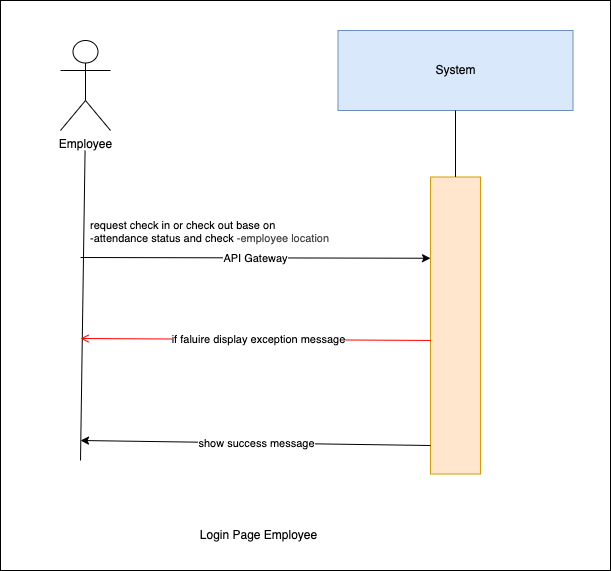

The diagram above was exported from draw.io. Its source (the exported page's mxGraphModel, read from the mxfile embedded in the PNG):
<mxGraphModel dx="1030" dy="500" grid="1" gridSize="10" guides="1" tooltips="1" connect="1" arrows="1" fold="1" page="1" pageScale="1" pageWidth="850" pageHeight="1100" background="#ffffff" math="0" shadow="0">
  <root>
    <mxCell id="0" />
    <mxCell id="1" parent="0" />
    <mxCell id="5" value="" style="whiteSpace=wrap;html=1;" vertex="1" parent="1">
      <mxGeometry x="150" y="260" width="610" height="570" as="geometry" />
    </mxCell>
    <mxCell id="0XNInrx-Nnn9Z4QuyvJh-1" value="System" style="rounded=0;whiteSpace=wrap;html=1;fillColor=#dae8fc;strokeColor=#6c8ebf;" parent="1" vertex="1">
      <mxGeometry x="487.5" y="290" width="235" height="80" as="geometry" />
    </mxCell>
    <mxCell id="0XNInrx-Nnn9Z4QuyvJh-2" value="" style="rounded=0;whiteSpace=wrap;html=1;fillColor=#ffe6cc;strokeColor=#d79b00;" parent="1" vertex="1">
      <mxGeometry x="580" y="436.5" width="50" height="297" as="geometry" />
    </mxCell>
    <mxCell id="0XNInrx-Nnn9Z4QuyvJh-3" value="" style="endArrow=none;html=1;rounded=0;entryX=0.5;entryY=1;entryDx=0;entryDy=0;exitX=0.5;exitY=0;exitDx=0;exitDy=0;" parent="1" source="0XNInrx-Nnn9Z4QuyvJh-2" target="0XNInrx-Nnn9Z4QuyvJh-1" edge="1">
      <mxGeometry width="50" height="50" relative="1" as="geometry">
        <mxPoint x="439" y="780" as="sourcePoint" />
        <mxPoint x="489" y="730" as="targetPoint" />
      </mxGeometry>
    </mxCell>
    <mxCell id="0XNInrx-Nnn9Z4QuyvJh-4" value="" style="endArrow=classic;html=1;rounded=0;entryX=0;entryY=0.25;entryDx=0;entryDy=0;" parent="1" edge="1">
      <mxGeometry relative="1" as="geometry">
        <mxPoint x="230" y="517" as="sourcePoint" />
        <mxPoint x="580" y="517.75" as="targetPoint" />
        <Array as="points" />
      </mxGeometry>
    </mxCell>
    <mxCell id="0XNInrx-Nnn9Z4QuyvJh-5" value="API Gateway" style="edgeLabel;resizable=0;html=1;;align=center;verticalAlign=middle;" parent="0XNInrx-Nnn9Z4QuyvJh-4" connectable="0" vertex="1">
      <mxGeometry relative="1" as="geometry" />
    </mxCell>
    <mxCell id="0XNInrx-Nnn9Z4QuyvJh-6" value="" style="endArrow=none;html=1;rounded=0;entryX=0.462;entryY=1;entryDx=0;entryDy=0;entryPerimeter=0;" parent="1" edge="1">
      <mxGeometry width="50" height="50" relative="1" as="geometry">
        <mxPoint x="230" y="720" as="sourcePoint" />
        <mxPoint x="234.57000000000016" y="410" as="targetPoint" />
      </mxGeometry>
    </mxCell>
    <mxCell id="0XNInrx-Nnn9Z4QuyvJh-7" value="Employee" style="shape=umlActor;verticalLabelPosition=bottom;verticalAlign=top;html=1;outlineConnect=0;" parent="1" vertex="1">
      <mxGeometry x="210" y="300" width="50" height="90" as="geometry" />
    </mxCell>
    <mxCell id="0XNInrx-Nnn9Z4QuyvJh-8" value="Login Page Employee" style="text;html=1;align=center;verticalAlign=middle;resizable=0;points=[];autosize=1;strokeColor=none;fillColor=none;" parent="1" vertex="1">
      <mxGeometry x="337.5" y="780" width="140" height="30" as="geometry" />
    </mxCell>
    <mxCell id="0XNInrx-Nnn9Z4QuyvJh-9" value="" style="endArrow=classic;html=1;rounded=0;" parent="1" edge="1">
      <mxGeometry relative="1" as="geometry">
        <mxPoint x="580" y="705" as="sourcePoint" />
        <mxPoint x="230" y="700" as="targetPoint" />
        <Array as="points" />
      </mxGeometry>
    </mxCell>
    <mxCell id="0XNInrx-Nnn9Z4QuyvJh-10" value="show success message" style="edgeLabel;resizable=0;html=1;;align=center;verticalAlign=middle;" parent="0XNInrx-Nnn9Z4QuyvJh-9" connectable="0" vertex="1">
      <mxGeometry relative="1" as="geometry" />
    </mxCell>
    <mxCell id="0XNInrx-Nnn9Z4QuyvJh-11" value="request check in or check out base on&amp;nbsp;&lt;div&gt;&lt;span style=&quot;text-align: center; background-color: light-dark(#ffffff, var(--ge-dark-color, #121212));&quot;&gt;-attendance status and check &lt;font color=&quot;#484848&quot;&gt;-employee location&lt;/font&gt;&lt;/span&gt;&lt;/div&gt;" style="edgeLabel;resizable=0;html=1;;align=left;verticalAlign=bottom;" parent="1" connectable="0" vertex="1">
      <mxGeometry x="238" y="506" as="geometry" />
    </mxCell>
    <mxCell id="3" value="" style="endArrow=open;strokeColor=#FF0000;endFill=1;rounded=0;exitX=0;exitY=0.382;exitDx=0;exitDy=0;exitPerimeter=0;" parent="1" edge="1">
      <mxGeometry relative="1" as="geometry">
        <mxPoint x="580" y="599.954" as="sourcePoint" />
        <mxPoint x="230" y="598" as="targetPoint" />
        <Array as="points" />
      </mxGeometry>
    </mxCell>
    <mxCell id="4" value="if faluire display&amp;nbsp;exception message" style="edgeLabel;html=1;align=center;verticalAlign=middle;resizable=0;points=[];" parent="3" vertex="1" connectable="0">
      <mxGeometry x="-0.0067" relative="1" as="geometry">
        <mxPoint x="1" as="offset" />
      </mxGeometry>
    </mxCell>
  </root>
</mxGraphModel>